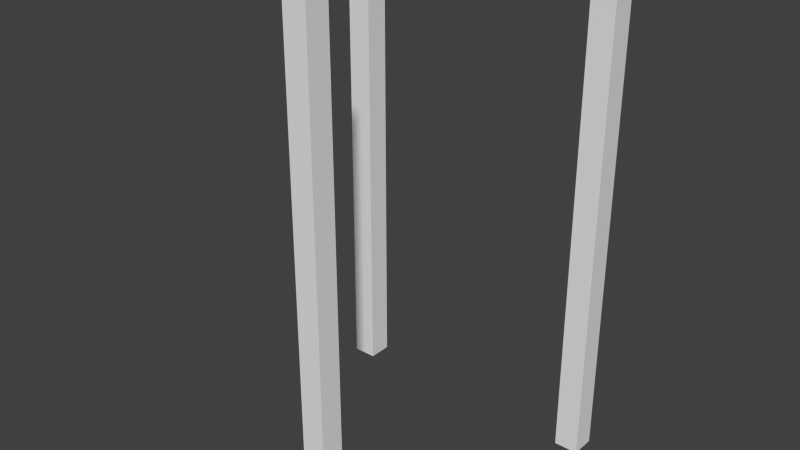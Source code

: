 # Source: gate.blend  (saved by Blender 2.77.0; exported with 4.5.12 LTS)
import bpy
from mathutils import Matrix  # noqa: F401  (used for matrix-valued properties, if any)

bpy.ops.wm.read_factory_settings(use_empty=True)
scene = bpy.context.scene
scene.name = 'Scene'

# ---- collections
col_collection_1 = bpy.data.collections.new('Collection 1'); scene.collection.children.link(col_collection_1)

# ---- materials (node trees are filled in below, after node groups)
mat_material = bpy.data.materials.new('Material')
mat_material.alpha_threshold = 0.0
mat_material.use_transparent_shadow = False
mat_material.roughness = 0.5

# ---- material node trees

# ---- world
world_world = bpy.data.worlds.new('World'); scene.world = world_world
world_world.color = (0.05088, 0.05088, 0.05088)
world_world.use_sun_shadow = False
world_world.sun_shadow_jitter_overblur = 0.0
world_world.cycles.sampling_method = 'NONE'
world_world.cycles.sample_map_resolution = 256

# ---- meshes
me_cube_121 = bpy.data.meshes.new('Cube.121')
me_cube_121.from_pydata([(4.956, -1.0, -3.5), (4.956, 1.0, -3.5), (5.956, 1.0, -3.5), (5.956, -1.0, -3.5), (4.956, -1.0, -2.5), (4.956, 1.0, -2.5), (5.956, 1.0, -2.5), (5.956, -1.0, -2.5), (-5.956, -1.0, -3.5), (-5.956, 1.0, -3.5), (-4.956, 1.0, -3.5), (-4.956, -1.0, -3.5), (-5.956, -1.0, -2.5), (-5.956, 1.0, -2.5), (-4.956, 1.0, -2.5), (-4.956, -1.0, -2.5), (-0.5, -1.0, 5.5), (-0.5, 1.0, 5.5), (0.5, 1.0, 5.5), (0.5, -1.0, 5.5), (-0.5, -1.0, 6.5), (-0.5, 1.0, 6.5), (0.5, 1.0, 6.5), (0.5, -1.0, 6.5)], [], [(4, 5, 1, 0), (5, 6, 2, 1), (6, 7, 3, 2), (7, 4, 0, 3), (0, 1, 2, 3), (7, 6, 5, 4), (12, 13, 9, 8), (13, 14, 10, 9), (14, 15, 11, 10), (15, 12, 8, 11), (8, 9, 10, 11), (15, 14, 13, 12), (20, 21, 17, 16), (21, 22, 18, 17), (22, 23, 19, 18), (23, 20, 16, 19), (16, 17, 18, 19), (23, 22, 21, 20)])
_uv = me_cube_121.uv_layers.new(name='UVMap')
_uv.uv.foreach_set('vector', [0.0, 0.9375, 0.0, 0.9453, 1.0, 0.9453, 1.0, 0.9375, 0.0, 0.9375, 0.0, 0.9453, 1.0, 0.9453, 1.0, 0.9375, 0.0, 0.9375, 0.0, 0.9453, 1.0, 0.9453, 1.0, 0.9375, 0.0, 0.9375, 0.0, 0.9453, 1.0, 0.9453, 1.0, 0.9375, 0.0, 0.9375, 0.0, 0.9453, 1.0, 0.9453, 1.0, 0.9375, 0.0, 0.9375, 0.0, 0.9453, 1.0, 0.9453, 1.0, 0.9375, 0.0, 0.9375, 0.0, 0.9453, 1.0, 0.9453, 1.0, 0.9375, 0.0, 0.9375, 0.0, 0.9453, 1.0, 0.9453, 1.0, 0.9375, 0.0, 0.9375, 0.0, 0.9453, 1.0, 0.9453, 1.0, 0.9375, 0.0, 0.9375, 0.0, 0.9453, 1.0, 0.9453, 1.0, 0.9375, 0.0, 0.9375, 0.0, 0.9453, 1.0, 0.9453, 1.0, 0.9375, 0.0, 0.9375, 0.0, 0.9453, 1.0, 0.9453, 1.0, 0.9375, 0.0, 0.9375, 0.0, 0.9453, 1.0, 0.9453, 1.0, 0.9375, 0.0, 0.9375, 0.0, 0.9453, 1.0, 0.9453, 1.0, 0.9375, 0.0, 0.9375, 0.0, 0.9453, 1.0, 0.9453, 1.0, 0.9375, 0.0, 0.9375, 0.0, 0.9453, 1.0, 0.9453, 1.0, 0.9375, 0.0, 0.9375, 0.0, 0.9453, 1.0, 0.9453, 1.0, 0.9375, 0.0, 0.9375, 0.0, 0.9453, 1.0, 0.9453, 1.0, 0.9375])
me_cube_121.materials.append(mat_material)
me_cube_121.use_remesh_preserve_volume = False
me_cube_121.use_remesh_preserve_attributes = False
me_cube_121.use_mirror_vertex_groups = False
me_cube_121.update()

# ---- objects
ob_cube_033 = bpy.data.objects.new('Cube.033', me_cube_121)

# ---- transforms, parenting, visibility, modifiers, constraints
ob_cube_033.location = (0.0, 0.0, 0.5)
ob_cube_033.rotation_euler = (1.571, 0.0, 0.0)
ob_cube_033.scale = (0.05, 0.5, 0.05)
ob_cube_033.lineart.crease_threshold = 0.0

# ---- collection membership
col_collection_1.objects.link(ob_cube_033)

# ---- scene / render settings (as saved in the file)
scene.frame_start = 0; scene.frame_end = 80; scene.frame_set(0)
scene.render.engine = 'BLENDER_EEVEE_NEXT'
scene.render.resolution_percentage = 50
scene.render.fps = 60
scene.render.dither_intensity = 0.0
scene.cycles.use_denoising = False
scene.cycles.samples = 10
scene.cycles.sampling_pattern = 'TABULATED_SOBOL'
scene.cycles.light_sampling_threshold = 0.0
scene.cycles.use_adaptive_sampling = False
scene.cycles.use_light_tree = False
scene.cycles.blur_glossy = 0.0
scene.cycles.volume_bounces = 1
scene.cycles.pixel_filter_type = 'GAUSSIAN'
scene.cycles.sample_clamp_indirect = 0.0
scene.view_settings.view_transform = 'Standard'
bpy.context.view_layer.update()

# ---- added for rendering (the .blend has no active camera and no usable light): camera, sun
cam_auto = bpy.data.cameras.new('AutoCamera')
cam_auto.lens = 50.0
cam_auto.sensor_width = 36.0
cam_auto.clip_end = 1000.0
ob_auto_camera = bpy.data.objects.new('AutoCamera', cam_auto)
scene.collection.objects.link(ob_auto_camera)
ob_auto_camera.location = (1.17206, -1.48147, 1.43765)
ob_auto_camera.rotation_euler = (1.09748, -7.21219e-08, 0.694738)
scene.camera = ob_auto_camera
light_auto_sun = bpy.data.lights.new('AutoSun', 'SUN')
light_auto_sun.energy = 3.0
light_auto_sun.angle = 0.0523599
ob_auto_sun = bpy.data.objects.new('AutoSun', light_auto_sun)
scene.collection.objects.link(ob_auto_sun)
ob_auto_sun.rotation_euler = (0.872665, 0.174533, 0.523599)
bpy.context.view_layer.update()
